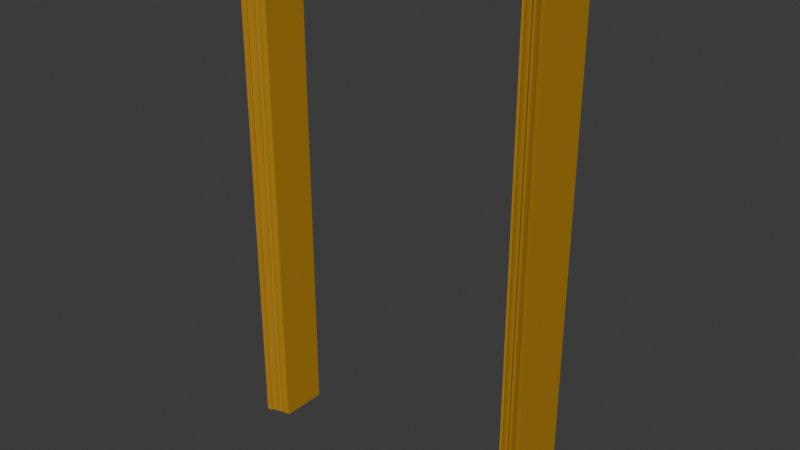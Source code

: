 # Source: doorframe.blend  (saved by Blender 4.0.36; exported with 4.5.12 LTS)
import bpy
from mathutils import Matrix  # noqa: F401  (used for matrix-valued properties, if any)

bpy.ops.wm.read_factory_settings(use_empty=True)
scene = bpy.context.scene
scene.name = 'Scene'

# ---- collections
col_collection = bpy.data.collections.new('Collection'); scene.collection.children.link(col_collection)

# ---- materials (node trees are filled in below, after node groups)
mat_material_002 = bpy.data.materials.new('Material.002')
mat_material_002.alpha_threshold = 0.0
mat_material_002.use_transparent_shadow = False
mat_material_002.diffuse_color = (0.4467, 0.2342, 0.01969, 1.0)
mat_material_002.roughness = 0.5
mat_material_002.specular_intensity = 0.01149
mat_material_002.line_color = (0.0, 0.0, 0.0, 1.0)

# ---- material node trees

# ---- world
world_world = bpy.data.worlds.new('World'); scene.world = world_world
world_world.use_nodes = True; world_world.node_tree.nodes.clear()
_N = world_world.node_tree.nodes; _L = world_world.node_tree.links
n0 = _N.new('ShaderNodeOutputWorld'); n0.name = 'World Output'; n0.location = (300, 300)
n1 = _N.new('ShaderNodeBackground'); n1.name = 'Background'; n1.location = (10, 300)
n1.inputs[0].default_value = (0.05088, 0.05088, 0.05088, 1.0)
_L.new(n1.outputs[0], n0.inputs[0])
n0.is_active_output = True
world_world.color = (0.05088, 0.05088, 0.05088)
world_world.use_sun_shadow = False
world_world.sun_shadow_jitter_overblur = 0.0

# ---- meshes
me_cube_001 = bpy.data.meshes.new('Cube.001')
me_cube_001.from_pydata([(0.8718, 0.8409, 0.2335), (0.8718, -0.8409, 0.2335), (-0.8724, -0.8409, 0.2342), (-0.8724, 0.8409, 0.2342), (1.033, 1.0, 1.13), (1.033, -1.0, 1.13), (-1.034, -1.0, 1.129), (-1.034, 1.0, 1.129), (0.9984, -1.0, 0.9388), (0.9984, 1.0, 0.9388), (-0.9993, -1.0, 0.9381), (-0.9993, 1.0, 0.9381), (0.9614, -0.9291, 0.7334), (0.9614, 0.9291, 0.7334), (-0.9621, -0.9291, 0.7334), (-0.9621, 0.9291, 0.7335), (-0.9993, 1.049, 0.9381), (0.9984, 1.049, 0.9388), (-1.034, 1.088, 1.129), (1.033, 1.088, 1.13), (-0.9993, -1.049, 0.9381), (0.9984, -1.049, 0.9388), (-1.034, -1.088, 1.129), (1.033, -1.088, 1.13), (0.9462, -0.9269, 0.6484), (0.9462, 0.9269, 0.6484), (-0.9468, -0.9269, 0.6488), (-0.9468, 0.9269, 0.6488), (0.9318, -0.8769, 0.5674), (0.9318, 0.8769, 0.5674), (-0.9324, -0.8769, 0.568), (-0.9324, 0.8769, 0.568), (0.9228, -0.8783, 0.517), (0.9228, 0.8783, 0.517), (-0.9233, -0.8783, 0.5177), (-0.9233, 0.8783, 0.5177), (0.9091, -0.8694, 0.4413), (0.9091, 0.8694, 0.4413), (-0.9097, -0.8694, 0.442), (-0.9097, 0.8694, 0.442), (0.8939, -0.8471, 0.3563), (0.8939, 0.8471, 0.3563), (-0.8944, -0.8471, 0.357), (-0.8944, 0.8471, 0.357), (0.8862, -0.8307, 0.3138), (0.8862, 0.8307, 0.3138), (-0.8868, -0.8307, 0.3145), (-0.8868, 0.8307, 0.3145), (-0.8873, 0.8307, -17.82), (-0.8873, -0.8307, -17.82), (-0.8949, 0.8471, -17.82), (-0.8949, -0.8471, -17.82), (-0.9102, 0.8694, -17.82), (-0.9102, -0.8694, -17.82), (-0.9238, 0.8783, -17.82), (-0.9238, -0.8783, -17.82), (-0.9328, 0.8769, -17.82), (-0.9328, -0.8769, -17.82), (-0.9474, 0.9269, -17.82), (-0.9474, -0.9269, -17.82), (-1.034, -1.088, -17.82), (-0.9994, -1.049, -17.82), (-1.034, 1.088, -17.82), (-0.9994, 1.049, -17.82), (-0.9626, 0.9291, -17.82), (-0.9626, -0.9291, -17.82), (-0.9994, 1.0, -17.82), (-0.9994, -1.0, -17.82), (-1.034, 1.0, -17.82), (-1.034, -1.0, -17.82), (-0.8728, 0.8409, -17.82), (-0.8728, -0.8409, -17.82), (0.8939, 0.8471, -17.88), (0.8862, 0.8307, -17.88), (0.8718, 0.8409, -17.88), (0.8939, -0.8471, -17.88), (0.8862, -0.8307, -17.88), (0.8718, -0.8409, -17.88), (0.9091, 0.8694, -17.88), (0.9091, -0.8694, -17.88), (0.9228, 0.8783, -17.88), (0.9228, -0.8783, -17.88), (0.9318, 0.8769, -17.88), (0.9318, -0.8769, -17.88), (0.9462, 0.9269, -17.88), (0.9462, -0.9269, -17.88), (0.9614, 0.9291, -17.88), (0.9614, -0.9291, -17.88), (0.9984, -1.049, -17.88), (1.033, -1.088, -17.88), (1.033, -1.0, -17.88), (0.9984, -1.0, -17.88), (1.033, 1.0, -17.88), (1.033, 1.088, -17.88), (0.9984, 1.049, -17.88), (0.9984, 1.0, -17.88)], [], [(0, 1, 2, 3), (4, 7, 6, 5), (10, 6, 7, 11), (12, 8, 10, 14), (14, 10, 11, 15), (9, 13, 15, 11), (9, 11, 16, 17), (11, 7, 18, 16), (7, 4, 19, 18), (19, 17, 16, 18), (10, 8, 21, 20), (6, 10, 20, 22), (5, 6, 22, 23), (21, 23, 22, 20), (24, 12, 14, 26), (26, 14, 15, 27), (13, 25, 27, 15), (28, 24, 26, 30), (30, 26, 27, 31), (25, 29, 31, 27), (32, 28, 30, 34), (34, 30, 31, 35), (29, 33, 35, 31), (36, 32, 34, 38), (38, 34, 35, 39), (33, 37, 39, 35), (40, 36, 38, 42), (42, 38, 39, 43), (37, 41, 43, 39), (1, 44, 46, 2), (44, 40, 42, 46), (2, 46, 47, 3), (46, 42, 43, 47), (41, 45, 47, 43), (45, 0, 3, 47), (49, 51, 50, 48), (71, 49, 48, 70), (51, 53, 52, 50), (53, 55, 54, 52), (55, 57, 56, 54), (57, 59, 58, 56), (59, 65, 64, 58), (69, 67, 61, 60), (66, 68, 62, 63), (65, 67, 66, 64), (67, 69, 68, 66), (2, 46, 49, 71), (42, 51, 49, 46), (38, 53, 51, 42), (34, 55, 53, 38), (30, 57, 55, 34), (26, 59, 57, 30), (14, 65, 59, 26), (10, 67, 65, 14), (20, 22, 60, 61), (10, 20, 61, 67), (7, 18, 62, 68), (16, 63, 62, 18), (11, 66, 63, 16), (11, 15, 64, 66), (15, 27, 58, 64), (27, 31, 56, 58), (31, 35, 54, 56), (35, 39, 52, 54), (39, 43, 50, 52), (43, 47, 48, 50), (3, 70, 48, 47), (2, 71, 70, 3), (6, 69, 60, 22), (6, 7, 68, 69), (45, 41, 72, 73), (0, 45, 73, 74), (40, 44, 76, 75), (44, 1, 77, 76), (41, 37, 78, 72), (36, 40, 75, 79), (37, 33, 80, 78), (32, 36, 79, 81), (33, 29, 82, 80), (28, 32, 81, 83), (29, 25, 84, 82), (24, 28, 83, 85), (25, 13, 86, 84), (12, 24, 85, 87), (23, 21, 88, 89), (5, 23, 89, 90), (21, 8, 91, 88), (19, 4, 92, 93), (17, 19, 93, 94), (9, 17, 94, 95), (13, 9, 95, 86), (8, 12, 87, 91), (4, 5, 90, 92), (1, 0, 74, 77), (73, 72, 75, 76), (74, 73, 76, 77), (72, 78, 79, 75), (78, 80, 81, 79), (80, 82, 83, 81), (82, 84, 85, 83), (84, 86, 87, 85), (91, 90, 89, 88), (92, 95, 94, 93), (86, 95, 91, 87), (95, 92, 90, 91)])
me_cube_001.materials.append(mat_material_002)
me_cube_001.use_remesh_preserve_volume = False
me_cube_001.use_remesh_preserve_attributes = False
me_cube_001.use_mirror_vertex_groups = False
me_cube_001.update()

# ---- objects
ob_cube_010 = bpy.data.objects.new('Cube.010', me_cube_001)

# ---- transforms, parenting, visibility, modifiers, constraints
ob_cube_010.location = (0.0, 0.0, 2.075)
ob_cube_010.scale = (0.6449, 0.1159, 0.1159)
ob_cube_010.empty_display_type = 'ARROWS'
ob_cube_010.lineart.crease_threshold = 0.0

# ---- collection membership
col_collection.objects.link(ob_cube_010)

# ---- scene / render settings (as saved in the file)
scene.frame_start = 1; scene.frame_end = 250; scene.frame_set(1)
scene.render.engine = 'BLENDER_EEVEE_NEXT'
scene.cycles.sampling_pattern = 'TABULATED_SOBOL'
bpy.context.view_layer.update()

# ---- added for rendering (the .blend has no active camera and no usable light): camera, sun
cam_auto = bpy.data.cameras.new('AutoCamera')
cam_auto.lens = 50.0
cam_auto.sensor_width = 36.0
cam_auto.clip_end = 1000.0
ob_auto_camera = bpy.data.objects.new('AutoCamera', cam_auto)
scene.collection.objects.link(ob_auto_camera)
ob_auto_camera.location = (2.39367, -2.87276, 3.01937)
ob_auto_camera.rotation_euler = (1.09748, -7.21219e-08, 0.694738)
scene.camera = ob_auto_camera
light_auto_sun = bpy.data.lights.new('AutoSun', 'SUN')
light_auto_sun.energy = 3.0
light_auto_sun.angle = 0.0523599
ob_auto_sun = bpy.data.objects.new('AutoSun', light_auto_sun)
scene.collection.objects.link(ob_auto_sun)
ob_auto_sun.rotation_euler = (0.872665, 0.174533, 0.523599)
bpy.context.view_layer.update()
